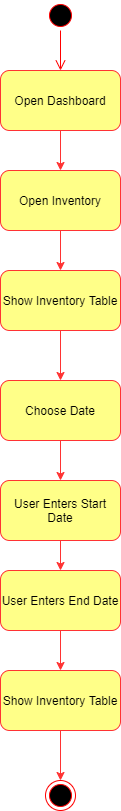

The diagram above was exported from draw.io. Its source (the exported page's mxGraphModel, read from the mxfile embedded in the PNG):
<mxGraphModel dx="782" dy="420" grid="1" gridSize="10" guides="1" tooltips="1" connect="1" arrows="1" fold="1" page="1" pageScale="1" pageWidth="1100" pageHeight="850" background="#ffffff" math="0" shadow="0">
  <root>
    <mxCell id="0" />
    <mxCell id="1" parent="0" />
    <mxCell id="awac5gH1j48_-gW-zV3S-1" value="" style="ellipse;html=1;shape=startState;fillColor=#000000;strokeColor=#ff0000;" vertex="1" parent="1">
      <mxGeometry x="340" width="30" height="30" as="geometry" />
    </mxCell>
    <mxCell id="awac5gH1j48_-gW-zV3S-2" value="" style="edgeStyle=orthogonalEdgeStyle;html=1;verticalAlign=bottom;endArrow=open;endSize=8;strokeColor=#ff0000;" edge="1" source="awac5gH1j48_-gW-zV3S-1" parent="1" target="awac5gH1j48_-gW-zV3S-3">
      <mxGeometry relative="1" as="geometry">
        <mxPoint x="355" y="70" as="targetPoint" />
      </mxGeometry>
    </mxCell>
    <mxCell id="awac5gH1j48_-gW-zV3S-5" style="edgeStyle=orthogonalEdgeStyle;rounded=0;orthogonalLoop=1;jettySize=auto;html=1;exitX=0.5;exitY=1;exitDx=0;exitDy=0;entryX=0.5;entryY=0;entryDx=0;entryDy=0;strokeColor=#FF3333;" edge="1" parent="1" source="awac5gH1j48_-gW-zV3S-3" target="awac5gH1j48_-gW-zV3S-4">
      <mxGeometry relative="1" as="geometry" />
    </mxCell>
    <mxCell id="awac5gH1j48_-gW-zV3S-3" value="Open Dashboard" style="rounded=1;whiteSpace=wrap;html=1;fillColor=#ffff88;strokeColor=#FF3333;" vertex="1" parent="1">
      <mxGeometry x="295" y="70" width="120" height="60" as="geometry" />
    </mxCell>
    <mxCell id="awac5gH1j48_-gW-zV3S-9" style="edgeStyle=orthogonalEdgeStyle;rounded=0;orthogonalLoop=1;jettySize=auto;html=1;exitX=0.5;exitY=1;exitDx=0;exitDy=0;strokeColor=#FF3333;" edge="1" parent="1" source="awac5gH1j48_-gW-zV3S-4">
      <mxGeometry relative="1" as="geometry">
        <mxPoint x="355" y="270" as="targetPoint" />
      </mxGeometry>
    </mxCell>
    <mxCell id="awac5gH1j48_-gW-zV3S-4" value="Open Inventory" style="rounded=1;whiteSpace=wrap;html=1;strokeColor=#FF3333;fillColor=#ffff88;" vertex="1" parent="1">
      <mxGeometry x="295" y="170" width="120" height="60" as="geometry" />
    </mxCell>
    <mxCell id="awac5gH1j48_-gW-zV3S-12" style="edgeStyle=orthogonalEdgeStyle;rounded=0;orthogonalLoop=1;jettySize=auto;html=1;exitX=0.5;exitY=1;exitDx=0;exitDy=0;strokeColor=#FF3333;" edge="1" parent="1" source="awac5gH1j48_-gW-zV3S-10" target="awac5gH1j48_-gW-zV3S-11">
      <mxGeometry relative="1" as="geometry" />
    </mxCell>
    <mxCell id="awac5gH1j48_-gW-zV3S-10" value="Show Inventory Table" style="rounded=1;whiteSpace=wrap;html=1;strokeColor=#FF3333;fillColor=#ffff88;" vertex="1" parent="1">
      <mxGeometry x="295" y="270" width="120" height="60" as="geometry" />
    </mxCell>
    <mxCell id="awac5gH1j48_-gW-zV3S-14" style="edgeStyle=orthogonalEdgeStyle;rounded=0;orthogonalLoop=1;jettySize=auto;html=1;exitX=0.5;exitY=1;exitDx=0;exitDy=0;entryX=0.5;entryY=0;entryDx=0;entryDy=0;strokeColor=#FF3333;" edge="1" parent="1" source="awac5gH1j48_-gW-zV3S-11" target="awac5gH1j48_-gW-zV3S-13">
      <mxGeometry relative="1" as="geometry" />
    </mxCell>
    <mxCell id="awac5gH1j48_-gW-zV3S-11" value="Choose Date" style="rounded=1;whiteSpace=wrap;html=1;strokeColor=#FF3333;fillColor=#ffff88;" vertex="1" parent="1">
      <mxGeometry x="295" y="380" width="120" height="60" as="geometry" />
    </mxCell>
    <mxCell id="awac5gH1j48_-gW-zV3S-16" style="edgeStyle=orthogonalEdgeStyle;rounded=0;orthogonalLoop=1;jettySize=auto;html=1;exitX=0.5;exitY=1;exitDx=0;exitDy=0;entryX=0.5;entryY=0;entryDx=0;entryDy=0;strokeColor=#FF3333;" edge="1" parent="1" source="awac5gH1j48_-gW-zV3S-13" target="awac5gH1j48_-gW-zV3S-15">
      <mxGeometry relative="1" as="geometry" />
    </mxCell>
    <mxCell id="awac5gH1j48_-gW-zV3S-13" value="User Enters Start Date" style="rounded=1;whiteSpace=wrap;html=1;strokeColor=#FF3333;fillColor=#ffff88;" vertex="1" parent="1">
      <mxGeometry x="295" y="480" width="120" height="60" as="geometry" />
    </mxCell>
    <mxCell id="awac5gH1j48_-gW-zV3S-19" style="edgeStyle=orthogonalEdgeStyle;rounded=0;orthogonalLoop=1;jettySize=auto;html=1;exitX=0.5;exitY=1;exitDx=0;exitDy=0;entryX=0.5;entryY=0;entryDx=0;entryDy=0;strokeColor=#FF3333;fillColor=#ffff88;" edge="1" parent="1" source="awac5gH1j48_-gW-zV3S-15" target="awac5gH1j48_-gW-zV3S-18">
      <mxGeometry relative="1" as="geometry" />
    </mxCell>
    <mxCell id="awac5gH1j48_-gW-zV3S-15" value="User Enters End Date" style="rounded=1;whiteSpace=wrap;html=1;strokeColor=#FF3333;fillColor=#ffff88;" vertex="1" parent="1">
      <mxGeometry x="295" y="570" width="120" height="60" as="geometry" />
    </mxCell>
    <mxCell id="awac5gH1j48_-gW-zV3S-21" style="edgeStyle=orthogonalEdgeStyle;rounded=0;orthogonalLoop=1;jettySize=auto;html=1;exitX=0.5;exitY=1;exitDx=0;exitDy=0;entryX=0.5;entryY=0;entryDx=0;entryDy=0;strokeColor=#FF3333;" edge="1" parent="1" source="awac5gH1j48_-gW-zV3S-18" target="awac5gH1j48_-gW-zV3S-20">
      <mxGeometry relative="1" as="geometry" />
    </mxCell>
    <mxCell id="awac5gH1j48_-gW-zV3S-18" value="Show Inventory Table" style="rounded=1;whiteSpace=wrap;html=1;strokeColor=#FF3333;fillColor=#ffff88;" vertex="1" parent="1">
      <mxGeometry x="295" y="670" width="120" height="60" as="geometry" />
    </mxCell>
    <mxCell id="awac5gH1j48_-gW-zV3S-20" value="" style="ellipse;html=1;shape=endState;fillColor=#000000;strokeColor=#ff0000;" vertex="1" parent="1">
      <mxGeometry x="340" y="780" width="30" height="30" as="geometry" />
    </mxCell>
  </root>
</mxGraphModel>